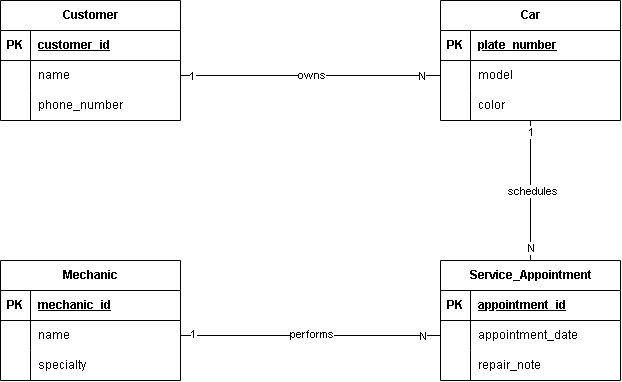

The diagram above was exported from draw.io. Its source (the exported page's mxGraphModel, read from the mxfile embedded in the PNG):
<mxGraphModel dx="985" dy="536" grid="1" gridSize="10" guides="1" tooltips="1" connect="1" arrows="1" fold="1" page="1" pageScale="1" pageWidth="850" pageHeight="1100" math="0" shadow="0">
  <root>
    <mxCell id="0" />
    <mxCell id="1" parent="0" />
    <mxCell id="Ud9RIQmZHNIB6DNSE_hA-1" parent="1" style="shape=table;startSize=30;container=1;collapsible=1;childLayout=tableLayout;fixedRows=1;rowLines=0;fontStyle=1;align=center;resizeLast=1;html=1;" value="Customer" vertex="1">
      <mxGeometry height="120" width="180" x="110" y="190" as="geometry" />
    </mxCell>
    <mxCell id="Ud9RIQmZHNIB6DNSE_hA-2" parent="Ud9RIQmZHNIB6DNSE_hA-1" style="shape=tableRow;horizontal=0;startSize=0;swimlaneHead=0;swimlaneBody=0;fillColor=none;collapsible=0;dropTarget=0;points=[[0,0.5],[1,0.5]];portConstraint=eastwest;top=0;left=0;right=0;bottom=1;" value="" vertex="1">
      <mxGeometry height="30" width="180" y="30" as="geometry" />
    </mxCell>
    <mxCell id="Ud9RIQmZHNIB6DNSE_hA-3" parent="Ud9RIQmZHNIB6DNSE_hA-2" style="shape=partialRectangle;connectable=0;fillColor=none;top=0;left=0;bottom=0;right=0;fontStyle=1;overflow=hidden;whiteSpace=wrap;html=1;" value="PK" vertex="1">
      <mxGeometry height="30" width="30" as="geometry">
        <mxRectangle height="30" width="30" as="alternateBounds" />
      </mxGeometry>
    </mxCell>
    <mxCell id="Ud9RIQmZHNIB6DNSE_hA-4" parent="Ud9RIQmZHNIB6DNSE_hA-2" style="shape=partialRectangle;connectable=0;fillColor=none;top=0;left=0;bottom=0;right=0;align=left;spacingLeft=6;fontStyle=5;overflow=hidden;whiteSpace=wrap;html=1;" value="customer_id" vertex="1">
      <mxGeometry height="30" width="150" x="30" as="geometry">
        <mxRectangle height="30" width="150" as="alternateBounds" />
      </mxGeometry>
    </mxCell>
    <mxCell id="Ud9RIQmZHNIB6DNSE_hA-5" parent="Ud9RIQmZHNIB6DNSE_hA-1" style="shape=tableRow;horizontal=0;startSize=0;swimlaneHead=0;swimlaneBody=0;fillColor=none;collapsible=0;dropTarget=0;points=[[0,0.5],[1,0.5]];portConstraint=eastwest;top=0;left=0;right=0;bottom=0;" value="" vertex="1">
      <mxGeometry height="30" width="180" y="60" as="geometry" />
    </mxCell>
    <mxCell id="Ud9RIQmZHNIB6DNSE_hA-6" parent="Ud9RIQmZHNIB6DNSE_hA-5" style="shape=partialRectangle;connectable=0;fillColor=none;top=0;left=0;bottom=0;right=0;editable=1;overflow=hidden;whiteSpace=wrap;html=1;" value="" vertex="1">
      <mxGeometry height="30" width="30" as="geometry">
        <mxRectangle height="30" width="30" as="alternateBounds" />
      </mxGeometry>
    </mxCell>
    <mxCell id="Ud9RIQmZHNIB6DNSE_hA-7" parent="Ud9RIQmZHNIB6DNSE_hA-5" style="shape=partialRectangle;connectable=0;fillColor=none;top=0;left=0;bottom=0;right=0;align=left;spacingLeft=6;overflow=hidden;whiteSpace=wrap;html=1;" value="name" vertex="1">
      <mxGeometry height="30" width="150" x="30" as="geometry">
        <mxRectangle height="30" width="150" as="alternateBounds" />
      </mxGeometry>
    </mxCell>
    <mxCell id="Ud9RIQmZHNIB6DNSE_hA-8" parent="Ud9RIQmZHNIB6DNSE_hA-1" style="shape=tableRow;horizontal=0;startSize=0;swimlaneHead=0;swimlaneBody=0;fillColor=none;collapsible=0;dropTarget=0;points=[[0,0.5],[1,0.5]];portConstraint=eastwest;top=0;left=0;right=0;bottom=0;" value="" vertex="1">
      <mxGeometry height="30" width="180" y="90" as="geometry" />
    </mxCell>
    <mxCell id="Ud9RIQmZHNIB6DNSE_hA-9" parent="Ud9RIQmZHNIB6DNSE_hA-8" style="shape=partialRectangle;connectable=0;fillColor=none;top=0;left=0;bottom=0;right=0;editable=1;overflow=hidden;whiteSpace=wrap;html=1;" value="" vertex="1">
      <mxGeometry height="30" width="30" as="geometry">
        <mxRectangle height="30" width="30" as="alternateBounds" />
      </mxGeometry>
    </mxCell>
    <mxCell id="Ud9RIQmZHNIB6DNSE_hA-10" parent="Ud9RIQmZHNIB6DNSE_hA-8" style="shape=partialRectangle;connectable=0;fillColor=none;top=0;left=0;bottom=0;right=0;align=left;spacingLeft=6;overflow=hidden;whiteSpace=wrap;html=1;" value="phone_number" vertex="1">
      <mxGeometry height="30" width="150" x="30" as="geometry">
        <mxRectangle height="30" width="150" as="alternateBounds" />
      </mxGeometry>
    </mxCell>
    <mxCell id="Ud9RIQmZHNIB6DNSE_hA-14" parent="1" style="shape=table;startSize=30;container=1;collapsible=1;childLayout=tableLayout;fixedRows=1;rowLines=0;fontStyle=1;align=center;resizeLast=1;html=1;" value="Car" vertex="1">
      <mxGeometry height="120" width="180" x="550" y="190" as="geometry" />
    </mxCell>
    <mxCell id="Ud9RIQmZHNIB6DNSE_hA-15" parent="Ud9RIQmZHNIB6DNSE_hA-14" style="shape=tableRow;horizontal=0;startSize=0;swimlaneHead=0;swimlaneBody=0;fillColor=none;collapsible=0;dropTarget=0;points=[[0,0.5],[1,0.5]];portConstraint=eastwest;top=0;left=0;right=0;bottom=1;" value="" vertex="1">
      <mxGeometry height="30" width="180" y="30" as="geometry" />
    </mxCell>
    <mxCell id="Ud9RIQmZHNIB6DNSE_hA-16" parent="Ud9RIQmZHNIB6DNSE_hA-15" style="shape=partialRectangle;connectable=0;fillColor=none;top=0;left=0;bottom=0;right=0;fontStyle=1;overflow=hidden;whiteSpace=wrap;html=1;" value="PK" vertex="1">
      <mxGeometry height="30" width="30" as="geometry">
        <mxRectangle height="30" width="30" as="alternateBounds" />
      </mxGeometry>
    </mxCell>
    <mxCell id="Ud9RIQmZHNIB6DNSE_hA-17" parent="Ud9RIQmZHNIB6DNSE_hA-15" style="shape=partialRectangle;connectable=0;fillColor=none;top=0;left=0;bottom=0;right=0;align=left;spacingLeft=6;fontStyle=5;overflow=hidden;whiteSpace=wrap;html=1;" value="plate_number" vertex="1">
      <mxGeometry height="30" width="150" x="30" as="geometry">
        <mxRectangle height="30" width="150" as="alternateBounds" />
      </mxGeometry>
    </mxCell>
    <mxCell id="Ud9RIQmZHNIB6DNSE_hA-18" parent="Ud9RIQmZHNIB6DNSE_hA-14" style="shape=tableRow;horizontal=0;startSize=0;swimlaneHead=0;swimlaneBody=0;fillColor=none;collapsible=0;dropTarget=0;points=[[0,0.5],[1,0.5]];portConstraint=eastwest;top=0;left=0;right=0;bottom=0;" value="" vertex="1">
      <mxGeometry height="30" width="180" y="60" as="geometry" />
    </mxCell>
    <mxCell id="Ud9RIQmZHNIB6DNSE_hA-19" parent="Ud9RIQmZHNIB6DNSE_hA-18" style="shape=partialRectangle;connectable=0;fillColor=none;top=0;left=0;bottom=0;right=0;editable=1;overflow=hidden;whiteSpace=wrap;html=1;" value="" vertex="1">
      <mxGeometry height="30" width="30" as="geometry">
        <mxRectangle height="30" width="30" as="alternateBounds" />
      </mxGeometry>
    </mxCell>
    <mxCell id="Ud9RIQmZHNIB6DNSE_hA-20" parent="Ud9RIQmZHNIB6DNSE_hA-18" style="shape=partialRectangle;connectable=0;fillColor=none;top=0;left=0;bottom=0;right=0;align=left;spacingLeft=6;overflow=hidden;whiteSpace=wrap;html=1;" value="model" vertex="1">
      <mxGeometry height="30" width="150" x="30" as="geometry">
        <mxRectangle height="30" width="150" as="alternateBounds" />
      </mxGeometry>
    </mxCell>
    <mxCell id="Ud9RIQmZHNIB6DNSE_hA-21" parent="Ud9RIQmZHNIB6DNSE_hA-14" style="shape=tableRow;horizontal=0;startSize=0;swimlaneHead=0;swimlaneBody=0;fillColor=none;collapsible=0;dropTarget=0;points=[[0,0.5],[1,0.5]];portConstraint=eastwest;top=0;left=0;right=0;bottom=0;" value="" vertex="1">
      <mxGeometry height="30" width="180" y="90" as="geometry" />
    </mxCell>
    <mxCell id="Ud9RIQmZHNIB6DNSE_hA-22" parent="Ud9RIQmZHNIB6DNSE_hA-21" style="shape=partialRectangle;connectable=0;fillColor=none;top=0;left=0;bottom=0;right=0;editable=1;overflow=hidden;whiteSpace=wrap;html=1;" value="" vertex="1">
      <mxGeometry height="30" width="30" as="geometry">
        <mxRectangle height="30" width="30" as="alternateBounds" />
      </mxGeometry>
    </mxCell>
    <mxCell id="Ud9RIQmZHNIB6DNSE_hA-23" parent="Ud9RIQmZHNIB6DNSE_hA-21" style="shape=partialRectangle;connectable=0;fillColor=none;top=0;left=0;bottom=0;right=0;align=left;spacingLeft=6;overflow=hidden;whiteSpace=wrap;html=1;" value="color" vertex="1">
      <mxGeometry height="30" width="150" x="30" as="geometry">
        <mxRectangle height="30" width="150" as="alternateBounds" />
      </mxGeometry>
    </mxCell>
    <mxCell id="Ud9RIQmZHNIB6DNSE_hA-27" parent="1" style="shape=table;startSize=30;container=1;collapsible=1;childLayout=tableLayout;fixedRows=1;rowLines=0;fontStyle=1;align=center;resizeLast=1;html=1;" value="Mechanic" vertex="1">
      <mxGeometry height="120" width="180" x="110" y="450" as="geometry" />
    </mxCell>
    <mxCell id="Ud9RIQmZHNIB6DNSE_hA-28" parent="Ud9RIQmZHNIB6DNSE_hA-27" style="shape=tableRow;horizontal=0;startSize=0;swimlaneHead=0;swimlaneBody=0;fillColor=none;collapsible=0;dropTarget=0;points=[[0,0.5],[1,0.5]];portConstraint=eastwest;top=0;left=0;right=0;bottom=1;" value="" vertex="1">
      <mxGeometry height="30" width="180" y="30" as="geometry" />
    </mxCell>
    <mxCell id="Ud9RIQmZHNIB6DNSE_hA-29" parent="Ud9RIQmZHNIB6DNSE_hA-28" style="shape=partialRectangle;connectable=0;fillColor=none;top=0;left=0;bottom=0;right=0;fontStyle=1;overflow=hidden;whiteSpace=wrap;html=1;" value="PK" vertex="1">
      <mxGeometry height="30" width="30" as="geometry">
        <mxRectangle height="30" width="30" as="alternateBounds" />
      </mxGeometry>
    </mxCell>
    <mxCell id="Ud9RIQmZHNIB6DNSE_hA-30" parent="Ud9RIQmZHNIB6DNSE_hA-28" style="shape=partialRectangle;connectable=0;fillColor=none;top=0;left=0;bottom=0;right=0;align=left;spacingLeft=6;fontStyle=5;overflow=hidden;whiteSpace=wrap;html=1;" value="mechanic_id" vertex="1">
      <mxGeometry height="30" width="150" x="30" as="geometry">
        <mxRectangle height="30" width="150" as="alternateBounds" />
      </mxGeometry>
    </mxCell>
    <mxCell id="Ud9RIQmZHNIB6DNSE_hA-31" parent="Ud9RIQmZHNIB6DNSE_hA-27" style="shape=tableRow;horizontal=0;startSize=0;swimlaneHead=0;swimlaneBody=0;fillColor=none;collapsible=0;dropTarget=0;points=[[0,0.5],[1,0.5]];portConstraint=eastwest;top=0;left=0;right=0;bottom=0;" value="" vertex="1">
      <mxGeometry height="30" width="180" y="60" as="geometry" />
    </mxCell>
    <mxCell id="Ud9RIQmZHNIB6DNSE_hA-32" parent="Ud9RIQmZHNIB6DNSE_hA-31" style="shape=partialRectangle;connectable=0;fillColor=none;top=0;left=0;bottom=0;right=0;editable=1;overflow=hidden;whiteSpace=wrap;html=1;" value="" vertex="1">
      <mxGeometry height="30" width="30" as="geometry">
        <mxRectangle height="30" width="30" as="alternateBounds" />
      </mxGeometry>
    </mxCell>
    <mxCell id="Ud9RIQmZHNIB6DNSE_hA-33" parent="Ud9RIQmZHNIB6DNSE_hA-31" style="shape=partialRectangle;connectable=0;fillColor=none;top=0;left=0;bottom=0;right=0;align=left;spacingLeft=6;overflow=hidden;whiteSpace=wrap;html=1;" value="name" vertex="1">
      <mxGeometry height="30" width="150" x="30" as="geometry">
        <mxRectangle height="30" width="150" as="alternateBounds" />
      </mxGeometry>
    </mxCell>
    <mxCell id="Ud9RIQmZHNIB6DNSE_hA-34" parent="Ud9RIQmZHNIB6DNSE_hA-27" style="shape=tableRow;horizontal=0;startSize=0;swimlaneHead=0;swimlaneBody=0;fillColor=none;collapsible=0;dropTarget=0;points=[[0,0.5],[1,0.5]];portConstraint=eastwest;top=0;left=0;right=0;bottom=0;" value="" vertex="1">
      <mxGeometry height="30" width="180" y="90" as="geometry" />
    </mxCell>
    <mxCell id="Ud9RIQmZHNIB6DNSE_hA-35" parent="Ud9RIQmZHNIB6DNSE_hA-34" style="shape=partialRectangle;connectable=0;fillColor=none;top=0;left=0;bottom=0;right=0;editable=1;overflow=hidden;whiteSpace=wrap;html=1;" value="" vertex="1">
      <mxGeometry height="30" width="30" as="geometry">
        <mxRectangle height="30" width="30" as="alternateBounds" />
      </mxGeometry>
    </mxCell>
    <mxCell id="Ud9RIQmZHNIB6DNSE_hA-36" parent="Ud9RIQmZHNIB6DNSE_hA-34" style="shape=partialRectangle;connectable=0;fillColor=none;top=0;left=0;bottom=0;right=0;align=left;spacingLeft=6;overflow=hidden;whiteSpace=wrap;html=1;" value="specialty" vertex="1">
      <mxGeometry height="30" width="150" x="30" as="geometry">
        <mxRectangle height="30" width="150" as="alternateBounds" />
      </mxGeometry>
    </mxCell>
    <mxCell id="Ud9RIQmZHNIB6DNSE_hA-40" parent="1" style="shape=table;startSize=30;container=1;collapsible=1;childLayout=tableLayout;fixedRows=1;rowLines=0;fontStyle=1;align=center;resizeLast=1;html=1;" value="Service_Appointment" vertex="1">
      <mxGeometry height="120" width="180" x="550" y="450" as="geometry" />
    </mxCell>
    <mxCell id="Ud9RIQmZHNIB6DNSE_hA-41" parent="Ud9RIQmZHNIB6DNSE_hA-40" style="shape=tableRow;horizontal=0;startSize=0;swimlaneHead=0;swimlaneBody=0;fillColor=none;collapsible=0;dropTarget=0;points=[[0,0.5],[1,0.5]];portConstraint=eastwest;top=0;left=0;right=0;bottom=1;" value="" vertex="1">
      <mxGeometry height="30" width="180" y="30" as="geometry" />
    </mxCell>
    <mxCell id="Ud9RIQmZHNIB6DNSE_hA-42" parent="Ud9RIQmZHNIB6DNSE_hA-41" style="shape=partialRectangle;connectable=0;fillColor=none;top=0;left=0;bottom=0;right=0;fontStyle=1;overflow=hidden;whiteSpace=wrap;html=1;" value="PK" vertex="1">
      <mxGeometry height="30" width="30" as="geometry">
        <mxRectangle height="30" width="30" as="alternateBounds" />
      </mxGeometry>
    </mxCell>
    <mxCell id="Ud9RIQmZHNIB6DNSE_hA-43" parent="Ud9RIQmZHNIB6DNSE_hA-41" style="shape=partialRectangle;connectable=0;fillColor=none;top=0;left=0;bottom=0;right=0;align=left;spacingLeft=6;fontStyle=5;overflow=hidden;whiteSpace=wrap;html=1;" value="appointment_id" vertex="1">
      <mxGeometry height="30" width="150" x="30" as="geometry">
        <mxRectangle height="30" width="150" as="alternateBounds" />
      </mxGeometry>
    </mxCell>
    <mxCell id="Ud9RIQmZHNIB6DNSE_hA-44" parent="Ud9RIQmZHNIB6DNSE_hA-40" style="shape=tableRow;horizontal=0;startSize=0;swimlaneHead=0;swimlaneBody=0;fillColor=none;collapsible=0;dropTarget=0;points=[[0,0.5],[1,0.5]];portConstraint=eastwest;top=0;left=0;right=0;bottom=0;" value="" vertex="1">
      <mxGeometry height="30" width="180" y="60" as="geometry" />
    </mxCell>
    <mxCell id="Ud9RIQmZHNIB6DNSE_hA-45" parent="Ud9RIQmZHNIB6DNSE_hA-44" style="shape=partialRectangle;connectable=0;fillColor=none;top=0;left=0;bottom=0;right=0;editable=1;overflow=hidden;whiteSpace=wrap;html=1;" value="" vertex="1">
      <mxGeometry height="30" width="30" as="geometry">
        <mxRectangle height="30" width="30" as="alternateBounds" />
      </mxGeometry>
    </mxCell>
    <mxCell id="Ud9RIQmZHNIB6DNSE_hA-46" parent="Ud9RIQmZHNIB6DNSE_hA-44" style="shape=partialRectangle;connectable=0;fillColor=none;top=0;left=0;bottom=0;right=0;align=left;spacingLeft=6;overflow=hidden;whiteSpace=wrap;html=1;" value="appointment_date" vertex="1">
      <mxGeometry height="30" width="150" x="30" as="geometry">
        <mxRectangle height="30" width="150" as="alternateBounds" />
      </mxGeometry>
    </mxCell>
    <mxCell id="Ud9RIQmZHNIB6DNSE_hA-47" parent="Ud9RIQmZHNIB6DNSE_hA-40" style="shape=tableRow;horizontal=0;startSize=0;swimlaneHead=0;swimlaneBody=0;fillColor=none;collapsible=0;dropTarget=0;points=[[0,0.5],[1,0.5]];portConstraint=eastwest;top=0;left=0;right=0;bottom=0;" value="" vertex="1">
      <mxGeometry height="30" width="180" y="90" as="geometry" />
    </mxCell>
    <mxCell id="Ud9RIQmZHNIB6DNSE_hA-48" parent="Ud9RIQmZHNIB6DNSE_hA-47" style="shape=partialRectangle;connectable=0;fillColor=none;top=0;left=0;bottom=0;right=0;editable=1;overflow=hidden;whiteSpace=wrap;html=1;" value="" vertex="1">
      <mxGeometry height="30" width="30" as="geometry">
        <mxRectangle height="30" width="30" as="alternateBounds" />
      </mxGeometry>
    </mxCell>
    <mxCell id="Ud9RIQmZHNIB6DNSE_hA-49" parent="Ud9RIQmZHNIB6DNSE_hA-47" style="shape=partialRectangle;connectable=0;fillColor=none;top=0;left=0;bottom=0;right=0;align=left;spacingLeft=6;overflow=hidden;whiteSpace=wrap;html=1;" value="repair_note" vertex="1">
      <mxGeometry height="30" width="150" x="30" as="geometry">
        <mxRectangle height="30" width="150" as="alternateBounds" />
      </mxGeometry>
    </mxCell>
    <mxCell id="Ud9RIQmZHNIB6DNSE_hA-53" edge="1" parent="1" source="Ud9RIQmZHNIB6DNSE_hA-5" style="edgeStyle=orthogonalEdgeStyle;rounded=0;orthogonalLoop=1;jettySize=auto;html=1;exitX=1;exitY=0.5;exitDx=0;exitDy=0;entryX=0;entryY=0.5;entryDx=0;entryDy=0;endArrow=none;endFill=0;" target="Ud9RIQmZHNIB6DNSE_hA-18">
      <mxGeometry relative="1" as="geometry" />
    </mxCell>
    <mxCell id="Ud9RIQmZHNIB6DNSE_hA-56" connectable="0" parent="Ud9RIQmZHNIB6DNSE_hA-53" style="edgeLabel;html=1;align=center;verticalAlign=middle;resizable=0;points=[];" value="1" vertex="1">
      <mxGeometry relative="1" x="-0.9128" as="geometry">
        <mxPoint as="offset" />
      </mxGeometry>
    </mxCell>
    <mxCell id="Ud9RIQmZHNIB6DNSE_hA-59" connectable="0" parent="Ud9RIQmZHNIB6DNSE_hA-53" style="edgeLabel;html=1;align=center;verticalAlign=middle;resizable=0;points=[];" value="N" vertex="1">
      <mxGeometry relative="1" x="0.8564" as="geometry">
        <mxPoint as="offset" />
      </mxGeometry>
    </mxCell>
    <mxCell id="Ud9RIQmZHNIB6DNSE_hA-62" connectable="0" parent="Ud9RIQmZHNIB6DNSE_hA-53" style="edgeLabel;html=1;align=center;verticalAlign=middle;resizable=0;points=[];" value="owns" vertex="1">
      <mxGeometry relative="1" x="0.0038" y="1" as="geometry">
        <mxPoint as="offset" />
      </mxGeometry>
    </mxCell>
    <mxCell id="Ud9RIQmZHNIB6DNSE_hA-54" edge="1" parent="1" source="Ud9RIQmZHNIB6DNSE_hA-40" style="edgeStyle=orthogonalEdgeStyle;rounded=0;orthogonalLoop=1;jettySize=auto;html=1;exitX=0.5;exitY=0;exitDx=0;exitDy=0;entryX=0.5;entryY=1.017;entryDx=0;entryDy=0;entryPerimeter=0;endArrow=none;endFill=0;" target="Ud9RIQmZHNIB6DNSE_hA-21">
      <mxGeometry relative="1" as="geometry" />
    </mxCell>
    <mxCell id="Ud9RIQmZHNIB6DNSE_hA-60" connectable="0" parent="Ud9RIQmZHNIB6DNSE_hA-54" style="edgeLabel;html=1;align=center;verticalAlign=middle;resizable=0;points=[];" value="1" vertex="1">
      <mxGeometry relative="1" x="0.8472" as="geometry">
        <mxPoint as="offset" />
      </mxGeometry>
    </mxCell>
    <mxCell id="Ud9RIQmZHNIB6DNSE_hA-61" connectable="0" parent="Ud9RIQmZHNIB6DNSE_hA-54" style="edgeLabel;html=1;align=center;verticalAlign=middle;resizable=0;points=[];" value="N" vertex="1">
      <mxGeometry relative="1" x="-0.8136" as="geometry">
        <mxPoint as="offset" />
      </mxGeometry>
    </mxCell>
    <mxCell id="Ud9RIQmZHNIB6DNSE_hA-64" connectable="0" parent="Ud9RIQmZHNIB6DNSE_hA-54" style="edgeLabel;html=1;align=center;verticalAlign=middle;resizable=0;points=[];" value="schedules" vertex="1">
      <mxGeometry relative="1" x="-0.0011" y="-1" as="geometry">
        <mxPoint as="offset" />
      </mxGeometry>
    </mxCell>
    <mxCell id="Ud9RIQmZHNIB6DNSE_hA-55" edge="1" parent="1" source="Ud9RIQmZHNIB6DNSE_hA-31" style="edgeStyle=orthogonalEdgeStyle;rounded=0;orthogonalLoop=1;jettySize=auto;html=1;exitX=1;exitY=0.5;exitDx=0;exitDy=0;entryX=0;entryY=0.5;entryDx=0;entryDy=0;endArrow=none;endFill=0;" target="Ud9RIQmZHNIB6DNSE_hA-44">
      <mxGeometry relative="1" as="geometry" />
    </mxCell>
    <mxCell id="Ud9RIQmZHNIB6DNSE_hA-57" connectable="0" parent="Ud9RIQmZHNIB6DNSE_hA-55" style="edgeLabel;html=1;align=center;verticalAlign=middle;resizable=0;points=[];" value="1" vertex="1">
      <mxGeometry relative="1" x="-0.9064" y="2" as="geometry">
        <mxPoint as="offset" />
      </mxGeometry>
    </mxCell>
    <mxCell id="Ud9RIQmZHNIB6DNSE_hA-58" connectable="0" parent="Ud9RIQmZHNIB6DNSE_hA-55" style="edgeLabel;html=1;align=center;verticalAlign=middle;resizable=0;points=[];" value="N" vertex="1">
      <mxGeometry relative="1" x="0.8628" as="geometry">
        <mxPoint as="offset" />
      </mxGeometry>
    </mxCell>
    <mxCell id="Ud9RIQmZHNIB6DNSE_hA-63" connectable="0" parent="Ud9RIQmZHNIB6DNSE_hA-55" style="edgeLabel;html=1;align=center;verticalAlign=middle;resizable=0;points=[];" value="performs" vertex="1">
      <mxGeometry relative="1" x="-0.0026" y="2" as="geometry">
        <mxPoint as="offset" />
      </mxGeometry>
    </mxCell>
  </root>
</mxGraphModel>